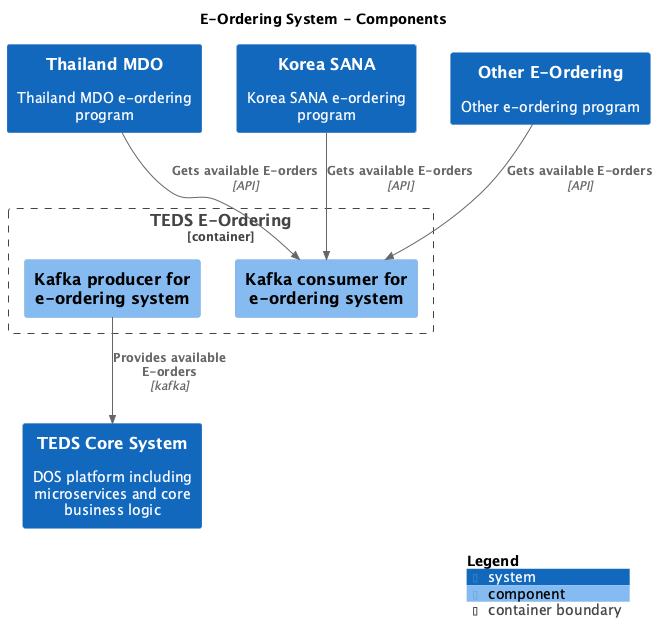

The diagram above was rendered by PlantUML. Its source (embedded in the PNG):
@startuml
set separator none
title E-Ordering System - Components

top to bottom direction

!include <C4/C4>
!include <C4/C4_Context>
!include <C4/C4_Component>

System(TEDSCoreSystem, "TEDS Core System", $descr="DOS platform including microservices and core business logic", $tags="", $link="")
System(ThailandMDO, "Thailand MDO", $descr="Thailand MDO e-ordering program", $tags="", $link="")
System(KoreaSANA, "Korea SANA", $descr="Korea SANA e-ordering program", $tags="", $link="")
System(OtherEOrdering, "Other E-Ordering", $descr="Other e-ordering program", $tags="", $link="")

Container_Boundary("EOrdering.TEDSEOrdering_boundary", "TEDS E-Ordering", $tags="") {
  Component(EOrdering.TEDSEOrdering.Kafkaproducerforeorderingsystem, "Kafka producer for e-ordering system", $techn="", $descr="", $tags="", $link="")
  Component(EOrdering.TEDSEOrdering.Kafkaconsumerforeorderingsystem, "Kafka consumer for e-ordering system", $techn="", $descr="", $tags="", $link="")
}

Rel(ThailandMDO, EOrdering.TEDSEOrdering.Kafkaconsumerforeorderingsystem, "Gets available E-orders", $techn="API", $tags="", $link="")
Rel(KoreaSANA, EOrdering.TEDSEOrdering.Kafkaconsumerforeorderingsystem, "Gets available E-orders", $techn="API", $tags="", $link="")
Rel(OtherEOrdering, EOrdering.TEDSEOrdering.Kafkaconsumerforeorderingsystem, "Gets available E-orders", $techn="API", $tags="", $link="")
Rel(EOrdering.TEDSEOrdering.Kafkaproducerforeorderingsystem, TEDSCoreSystem, "Provides available E-orders", $techn="kafka", $tags="", $link="")

SHOW_LEGEND(true)
@enduml